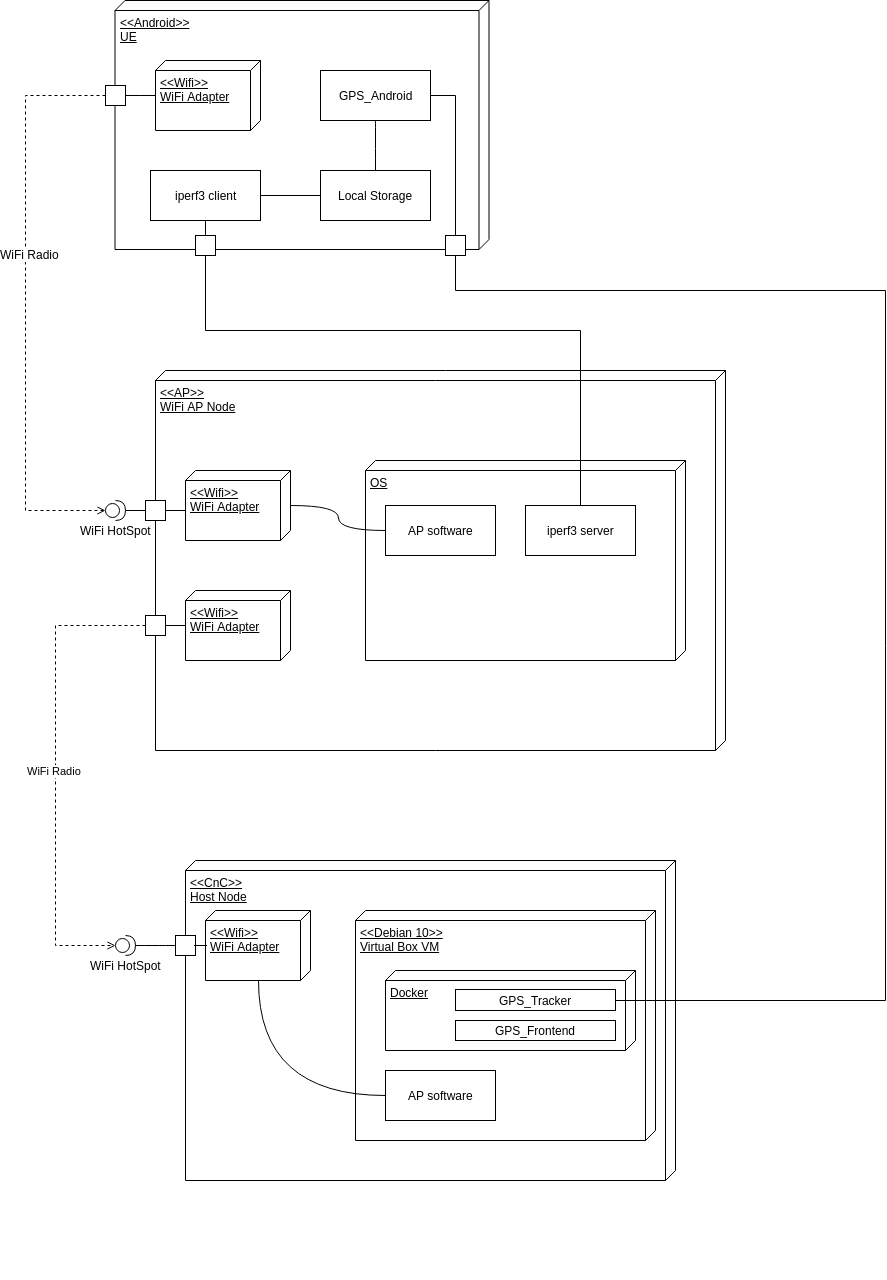

The diagram above was exported from draw.io. Its source (the exported page's mxGraphModel, read from the mxfile embedded in the PNG):
<mxGraphModel dx="2174" dy="1650" grid="1" gridSize="10" guides="1" tooltips="1" connect="1" arrows="1" fold="1" page="1" pageScale="1" pageWidth="1100" pageHeight="850" background="#ffffff" math="0" shadow="0">
  <root>
    <mxCell id="0" />
    <mxCell id="1" parent="0" />
    <mxCell id="v4LGnZfHOjFgJ5Z0qC91-1" value="&amp;lt;&amp;lt;AP&amp;gt;&amp;gt;&lt;br&gt;WiFi AP Node&lt;br&gt;" style="verticalAlign=top;align=left;spacingTop=8;spacingLeft=2;spacingRight=12;shape=cube;size=10;direction=south;fontStyle=4;html=1;" parent="1" vertex="1">
      <mxGeometry x="40" y="260" width="570" height="380" as="geometry" />
    </mxCell>
    <mxCell id="v4LGnZfHOjFgJ5Z0qC91-15" style="edgeStyle=orthogonalEdgeStyle;curved=1;rounded=0;orthogonalLoop=1;jettySize=auto;html=1;exitX=0;exitY=0;exitDx=40;exitDy=105;exitPerimeter=0;startArrow=none;startFill=0;endArrow=none;endFill=0;" parent="1" source="v4LGnZfHOjFgJ5Z0qC91-4" target="v4LGnZfHOjFgJ5Z0qC91-10" edge="1">
      <mxGeometry relative="1" as="geometry" />
    </mxCell>
    <mxCell id="v4LGnZfHOjFgJ5Z0qC91-4" value="&amp;lt;&amp;lt;Wifi&amp;gt;&amp;gt;&lt;br&gt;WiFi Adapter&lt;br&gt;" style="verticalAlign=top;align=left;spacingTop=8;spacingLeft=2;spacingRight=12;shape=cube;size=10;direction=south;fontStyle=4;html=1;" parent="1" vertex="1">
      <mxGeometry x="70" y="360" width="105" height="70" as="geometry" />
    </mxCell>
    <mxCell id="v4LGnZfHOjFgJ5Z0qC91-31" style="edgeStyle=orthogonalEdgeStyle;curved=1;rounded=0;orthogonalLoop=1;jettySize=auto;html=1;startArrow=none;startFill=0;endArrow=none;endFill=0;" parent="1" source="v4LGnZfHOjFgJ5Z0qC91-5" target="v4LGnZfHOjFgJ5Z0qC91-11" edge="1">
      <mxGeometry relative="1" as="geometry" />
    </mxCell>
    <mxCell id="v4LGnZfHOjFgJ5Z0qC91-5" value="&amp;lt;&amp;lt;Wifi&amp;gt;&amp;gt;&lt;br&gt;WiFi Adapter&lt;br&gt;" style="verticalAlign=top;align=left;spacingTop=8;spacingLeft=2;spacingRight=12;shape=cube;size=10;direction=south;fontStyle=4;html=1;" parent="1" vertex="1">
      <mxGeometry x="70" y="480" width="105" height="70" as="geometry" />
    </mxCell>
    <mxCell id="v4LGnZfHOjFgJ5Z0qC91-8" value="" style="group" parent="1" vertex="1" connectable="0">
      <mxGeometry x="250" y="350" width="320" height="200" as="geometry" />
    </mxCell>
    <mxCell id="v4LGnZfHOjFgJ5Z0qC91-6" value="OS" style="verticalAlign=top;align=left;spacingTop=8;spacingLeft=2;spacingRight=12;shape=cube;size=10;direction=south;fontStyle=4;html=1;" parent="v4LGnZfHOjFgJ5Z0qC91-8" vertex="1">
      <mxGeometry width="320" height="200" as="geometry" />
    </mxCell>
    <mxCell id="v4LGnZfHOjFgJ5Z0qC91-3" value="AP software" style="html=1;" parent="v4LGnZfHOjFgJ5Z0qC91-8" vertex="1">
      <mxGeometry x="20" y="45" width="110" height="50" as="geometry" />
    </mxCell>
    <mxCell id="v4LGnZfHOjFgJ5Z0qC91-2" value="iperf3 server" style="html=1;" parent="v4LGnZfHOjFgJ5Z0qC91-8" vertex="1">
      <mxGeometry x="160" y="45" width="110" height="50" as="geometry" />
    </mxCell>
    <mxCell id="v4LGnZfHOjFgJ5Z0qC91-13" style="edgeStyle=orthogonalEdgeStyle;curved=1;rounded=0;orthogonalLoop=1;jettySize=auto;html=1;entryX=1;entryY=0.5;entryDx=0;entryDy=0;entryPerimeter=0;startArrow=none;startFill=0;endArrow=none;endFill=0;" parent="1" source="v4LGnZfHOjFgJ5Z0qC91-10" target="v4LGnZfHOjFgJ5Z0qC91-12" edge="1">
      <mxGeometry relative="1" as="geometry" />
    </mxCell>
    <mxCell id="v4LGnZfHOjFgJ5Z0qC91-10" value="" style="whiteSpace=wrap;html=1;aspect=fixed;" parent="1" vertex="1">
      <mxGeometry x="30" y="390" width="20" height="20" as="geometry" />
    </mxCell>
    <mxCell id="v4LGnZfHOjFgJ5Z0qC91-52" value="WiFi Radio&amp;nbsp;" style="edgeStyle=orthogonalEdgeStyle;rounded=0;orthogonalLoop=1;jettySize=auto;html=1;entryX=0;entryY=0.5;entryDx=0;entryDy=0;entryPerimeter=0;startArrow=none;startFill=0;endArrow=open;endFill=0;dashed=1;" parent="1" source="v4LGnZfHOjFgJ5Z0qC91-11" target="v4LGnZfHOjFgJ5Z0qC91-24" edge="1">
      <mxGeometry relative="1" as="geometry">
        <Array as="points">
          <mxPoint x="-60" y="515" />
          <mxPoint x="-60" y="835" />
        </Array>
      </mxGeometry>
    </mxCell>
    <mxCell id="v4LGnZfHOjFgJ5Z0qC91-11" value="" style="whiteSpace=wrap;html=1;aspect=fixed;" parent="1" vertex="1">
      <mxGeometry x="30" y="505" width="20" height="20" as="geometry" />
    </mxCell>
    <mxCell id="v4LGnZfHOjFgJ5Z0qC91-12" value="WiFi HotSpot" style="shape=providedRequiredInterface;html=1;verticalLabelPosition=bottom;" parent="1" vertex="1">
      <mxGeometry x="-10" y="390" width="20" height="20" as="geometry" />
    </mxCell>
    <mxCell id="v4LGnZfHOjFgJ5Z0qC91-14" style="edgeStyle=orthogonalEdgeStyle;curved=1;rounded=0;orthogonalLoop=1;jettySize=auto;html=1;startArrow=none;startFill=0;endArrow=none;endFill=0;" parent="1" source="v4LGnZfHOjFgJ5Z0qC91-3" target="v4LGnZfHOjFgJ5Z0qC91-4" edge="1">
      <mxGeometry relative="1" as="geometry" />
    </mxCell>
    <mxCell id="v4LGnZfHOjFgJ5Z0qC91-30" value="" style="group" parent="1" vertex="1" connectable="0">
      <mxGeometry y="848.5" width="620" height="320" as="geometry" />
    </mxCell>
    <mxCell id="v4LGnZfHOjFgJ5Z0qC91-16" value="" style="text;strokeColor=none;fillColor=none;align=left;verticalAlign=middle;spacingTop=-1;spacingLeft=4;spacingRight=4;rotatable=0;labelPosition=right;points=[];portConstraint=eastwest;" parent="v4LGnZfHOjFgJ5Z0qC91-30" vertex="1">
      <mxGeometry x="600" y="120" width="20" height="14" as="geometry" />
    </mxCell>
    <mxCell id="v4LGnZfHOjFgJ5Z0qC91-17" value="&amp;lt;&amp;lt;CnC&amp;gt;&amp;gt;&lt;br&gt;Host Node&lt;br&gt;" style="verticalAlign=top;align=left;spacingTop=8;spacingLeft=2;spacingRight=12;shape=cube;size=10;direction=south;fontStyle=4;html=1;" parent="v4LGnZfHOjFgJ5Z0qC91-30" vertex="1">
      <mxGeometry x="70" y="-98.5" width="490" height="320" as="geometry" />
    </mxCell>
    <mxCell id="v4LGnZfHOjFgJ5Z0qC91-18" value="&amp;lt;&amp;lt;Wifi&amp;gt;&amp;gt;&lt;br&gt;WiFi Adapter&lt;br&gt;" style="verticalAlign=top;align=left;spacingTop=8;spacingLeft=2;spacingRight=12;shape=cube;size=10;direction=south;fontStyle=4;html=1;" parent="v4LGnZfHOjFgJ5Z0qC91-30" vertex="1">
      <mxGeometry x="90" y="-48.5" width="105" height="70" as="geometry" />
    </mxCell>
    <mxCell id="v4LGnZfHOjFgJ5Z0qC91-19" value="&amp;lt;&amp;lt;Debian 10&amp;gt;&amp;gt;&lt;br&gt;Virtual Box VM&lt;br&gt;" style="verticalAlign=top;align=left;spacingTop=8;spacingLeft=2;spacingRight=12;shape=cube;size=10;direction=south;fontStyle=4;html=1;" parent="v4LGnZfHOjFgJ5Z0qC91-30" vertex="1">
      <mxGeometry x="240" y="-48.5" width="300" height="230" as="geometry" />
    </mxCell>
    <mxCell id="v4LGnZfHOjFgJ5Z0qC91-20" value="Docker" style="verticalAlign=top;align=left;spacingTop=8;spacingLeft=2;spacingRight=12;shape=cube;size=10;direction=south;fontStyle=4;html=1;" parent="v4LGnZfHOjFgJ5Z0qC91-30" vertex="1">
      <mxGeometry x="270" y="11.5" width="250" height="80" as="geometry" />
    </mxCell>
    <mxCell id="v4LGnZfHOjFgJ5Z0qC91-21" value="GPS_Tracker" style="html=1;" parent="v4LGnZfHOjFgJ5Z0qC91-30" vertex="1">
      <mxGeometry x="340" y="30.5" width="160" height="21" as="geometry" />
    </mxCell>
    <mxCell id="v4LGnZfHOjFgJ5Z0qC91-22" value="GPS_Frontend" style="html=1;" parent="v4LGnZfHOjFgJ5Z0qC91-30" vertex="1">
      <mxGeometry x="340" y="61.5" width="160" height="20" as="geometry" />
    </mxCell>
    <mxCell id="v4LGnZfHOjFgJ5Z0qC91-23" value="" style="whiteSpace=wrap;html=1;aspect=fixed;" parent="v4LGnZfHOjFgJ5Z0qC91-30" vertex="1">
      <mxGeometry x="60" y="-23.5" width="20" height="20" as="geometry" />
    </mxCell>
    <mxCell id="v4LGnZfHOjFgJ5Z0qC91-26" style="edgeStyle=orthogonalEdgeStyle;curved=1;rounded=0;orthogonalLoop=1;jettySize=auto;html=1;startArrow=none;startFill=0;endArrow=none;endFill=0;" parent="v4LGnZfHOjFgJ5Z0qC91-30" source="v4LGnZfHOjFgJ5Z0qC91-18" target="v4LGnZfHOjFgJ5Z0qC91-23" edge="1">
      <mxGeometry relative="1" as="geometry" />
    </mxCell>
    <mxCell id="v4LGnZfHOjFgJ5Z0qC91-24" value="WiFi HotSpot" style="shape=providedRequiredInterface;html=1;verticalLabelPosition=bottom;" parent="v4LGnZfHOjFgJ5Z0qC91-30" vertex="1">
      <mxGeometry y="-23.5" width="20" height="20" as="geometry" />
    </mxCell>
    <mxCell id="v4LGnZfHOjFgJ5Z0qC91-27" style="edgeStyle=orthogonalEdgeStyle;curved=1;rounded=0;orthogonalLoop=1;jettySize=auto;html=1;entryX=1;entryY=0.5;entryDx=0;entryDy=0;entryPerimeter=0;startArrow=none;startFill=0;endArrow=none;endFill=0;" parent="v4LGnZfHOjFgJ5Z0qC91-30" source="v4LGnZfHOjFgJ5Z0qC91-23" target="v4LGnZfHOjFgJ5Z0qC91-24" edge="1">
      <mxGeometry relative="1" as="geometry" />
    </mxCell>
    <mxCell id="v4LGnZfHOjFgJ5Z0qC91-29" style="edgeStyle=orthogonalEdgeStyle;curved=1;rounded=0;orthogonalLoop=1;jettySize=auto;html=1;startArrow=none;startFill=0;endArrow=none;endFill=0;" parent="v4LGnZfHOjFgJ5Z0qC91-30" source="v4LGnZfHOjFgJ5Z0qC91-28" target="v4LGnZfHOjFgJ5Z0qC91-18" edge="1">
      <mxGeometry relative="1" as="geometry" />
    </mxCell>
    <mxCell id="v4LGnZfHOjFgJ5Z0qC91-28" value="AP software" style="html=1;" parent="v4LGnZfHOjFgJ5Z0qC91-30" vertex="1">
      <mxGeometry x="270" y="111.5" width="110" height="50" as="geometry" />
    </mxCell>
    <mxCell id="v4LGnZfHOjFgJ5Z0qC91-34" value="&amp;lt;&amp;lt;Android&amp;gt;&amp;gt;&lt;br&gt;UE&lt;br&gt;" style="verticalAlign=top;align=left;spacingTop=8;spacingLeft=2;spacingRight=12;shape=cube;size=10;direction=south;fontStyle=4;html=1;" parent="1" vertex="1">
      <mxGeometry x="-0.5" y="-110" width="374" height="249" as="geometry" />
    </mxCell>
    <mxCell id="v4LGnZfHOjFgJ5Z0qC91-38" style="edgeStyle=orthogonalEdgeStyle;curved=1;rounded=0;orthogonalLoop=1;jettySize=auto;html=1;startArrow=none;startFill=0;endArrow=none;endFill=0;" parent="1" source="v4LGnZfHOjFgJ5Z0qC91-35" target="v4LGnZfHOjFgJ5Z0qC91-37" edge="1">
      <mxGeometry relative="1" as="geometry" />
    </mxCell>
    <mxCell id="v4LGnZfHOjFgJ5Z0qC91-47" style="edgeStyle=orthogonalEdgeStyle;rounded=0;orthogonalLoop=1;jettySize=auto;html=1;startArrow=none;startFill=0;endArrow=none;endFill=0;" parent="1" source="v4LGnZfHOjFgJ5Z0qC91-35" target="v4LGnZfHOjFgJ5Z0qC91-45" edge="1">
      <mxGeometry relative="1" as="geometry">
        <Array as="points">
          <mxPoint x="340" y="-15" />
        </Array>
      </mxGeometry>
    </mxCell>
    <mxCell id="v4LGnZfHOjFgJ5Z0qC91-35" value="GPS_Android" style="html=1;" parent="1" vertex="1">
      <mxGeometry x="205" y="-40" width="110" height="50" as="geometry" />
    </mxCell>
    <mxCell id="v4LGnZfHOjFgJ5Z0qC91-46" style="edgeStyle=orthogonalEdgeStyle;curved=1;rounded=0;orthogonalLoop=1;jettySize=auto;html=1;startArrow=none;startFill=0;endArrow=none;endFill=0;" parent="1" source="v4LGnZfHOjFgJ5Z0qC91-36" target="v4LGnZfHOjFgJ5Z0qC91-39" edge="1">
      <mxGeometry relative="1" as="geometry" />
    </mxCell>
    <mxCell id="v4LGnZfHOjFgJ5Z0qC91-36" value="iperf3 client" style="html=1;" parent="1" vertex="1">
      <mxGeometry x="35" y="60" width="110" height="50" as="geometry" />
    </mxCell>
    <mxCell id="v4LGnZfHOjFgJ5Z0qC91-48" style="edgeStyle=orthogonalEdgeStyle;rounded=0;orthogonalLoop=1;jettySize=auto;html=1;startArrow=none;startFill=0;endArrow=none;endFill=0;" parent="1" source="v4LGnZfHOjFgJ5Z0qC91-37" target="v4LGnZfHOjFgJ5Z0qC91-36" edge="1">
      <mxGeometry relative="1" as="geometry" />
    </mxCell>
    <mxCell id="v4LGnZfHOjFgJ5Z0qC91-37" value="Local Storage" style="html=1;" parent="1" vertex="1">
      <mxGeometry x="205" y="60" width="110" height="50" as="geometry" />
    </mxCell>
    <mxCell id="v4LGnZfHOjFgJ5Z0qC91-50" style="edgeStyle=orthogonalEdgeStyle;rounded=0;orthogonalLoop=1;jettySize=auto;html=1;startArrow=none;startFill=0;endArrow=none;endFill=0;" parent="1" source="v4LGnZfHOjFgJ5Z0qC91-39" target="v4LGnZfHOjFgJ5Z0qC91-2" edge="1">
      <mxGeometry relative="1" as="geometry">
        <Array as="points">
          <mxPoint x="90" y="220" />
          <mxPoint x="465" y="220" />
        </Array>
      </mxGeometry>
    </mxCell>
    <mxCell id="v4LGnZfHOjFgJ5Z0qC91-39" value="" style="whiteSpace=wrap;html=1;aspect=fixed;" parent="1" vertex="1">
      <mxGeometry x="80" y="125" width="20" height="20" as="geometry" />
    </mxCell>
    <mxCell id="v4LGnZfHOjFgJ5Z0qC91-44" style="edgeStyle=orthogonalEdgeStyle;curved=1;rounded=0;orthogonalLoop=1;jettySize=auto;html=1;entryX=1;entryY=0.5;entryDx=0;entryDy=0;startArrow=none;startFill=0;endArrow=none;endFill=0;" parent="1" source="v4LGnZfHOjFgJ5Z0qC91-41" target="v4LGnZfHOjFgJ5Z0qC91-43" edge="1">
      <mxGeometry relative="1" as="geometry" />
    </mxCell>
    <mxCell id="v4LGnZfHOjFgJ5Z0qC91-41" value="&amp;lt;&amp;lt;Wifi&amp;gt;&amp;gt;&lt;br&gt;WiFi Adapter&lt;br&gt;" style="verticalAlign=top;align=left;spacingTop=8;spacingLeft=2;spacingRight=12;shape=cube;size=10;direction=south;fontStyle=4;html=1;" parent="1" vertex="1">
      <mxGeometry x="40" y="-50" width="105" height="70" as="geometry" />
    </mxCell>
    <mxCell id="v4LGnZfHOjFgJ5Z0qC91-53" style="edgeStyle=orthogonalEdgeStyle;rounded=0;orthogonalLoop=1;jettySize=auto;html=1;entryX=0;entryY=0.5;entryDx=0;entryDy=0;entryPerimeter=0;dashed=1;startArrow=none;startFill=0;endArrow=open;endFill=0;" parent="1" source="v4LGnZfHOjFgJ5Z0qC91-43" target="v4LGnZfHOjFgJ5Z0qC91-12" edge="1">
      <mxGeometry relative="1" as="geometry">
        <Array as="points">
          <mxPoint x="-90" y="-15" />
          <mxPoint x="-90" y="400" />
        </Array>
      </mxGeometry>
    </mxCell>
    <mxCell id="v4LGnZfHOjFgJ5Z0qC91-54" value="WiFi Radio" style="text;html=1;resizable=0;points=[];align=center;verticalAlign=middle;labelBackgroundColor=#ffffff;" parent="v4LGnZfHOjFgJ5Z0qC91-53" vertex="1" connectable="0">
      <mxGeometry x="-0.171" y="4" relative="1" as="geometry">
        <mxPoint as="offset" />
      </mxGeometry>
    </mxCell>
    <mxCell id="v4LGnZfHOjFgJ5Z0qC91-43" value="" style="whiteSpace=wrap;html=1;aspect=fixed;" parent="1" vertex="1">
      <mxGeometry x="-10" y="-25" width="20" height="20" as="geometry" />
    </mxCell>
    <mxCell id="v4LGnZfHOjFgJ5Z0qC91-49" style="edgeStyle=orthogonalEdgeStyle;rounded=0;orthogonalLoop=1;jettySize=auto;html=1;entryX=1;entryY=0.25;entryDx=0;entryDy=0;startArrow=none;startFill=0;endArrow=none;endFill=0;" parent="1" source="v4LGnZfHOjFgJ5Z0qC91-45" target="v4LGnZfHOjFgJ5Z0qC91-21" edge="1">
      <mxGeometry relative="1" as="geometry">
        <Array as="points">
          <mxPoint x="340" y="180" />
          <mxPoint x="770" y="180" />
          <mxPoint x="770" y="890" />
          <mxPoint x="500" y="890" />
        </Array>
      </mxGeometry>
    </mxCell>
    <mxCell id="v4LGnZfHOjFgJ5Z0qC91-45" value="" style="whiteSpace=wrap;html=1;aspect=fixed;" parent="1" vertex="1">
      <mxGeometry x="330" y="125" width="20" height="20" as="geometry" />
    </mxCell>
  </root>
</mxGraphModel>